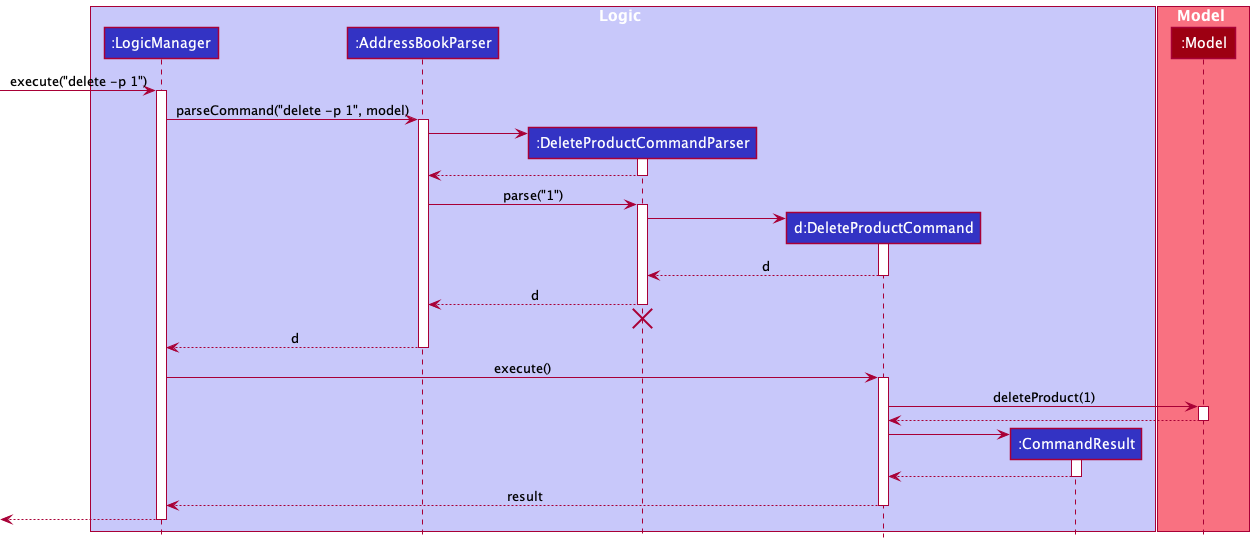

The diagram above was rendered by PlantUML. Its source (embedded in the PNG):
@startuml
!include style.puml

box Logic LOGIC_COLOR_T1
participant ":LogicManager" as LogicManager LOGIC_COLOR
participant ":AddressBookParser" as AddressBookParser LOGIC_COLOR
participant ":DeleteProductCommandParser" as DeleteProductCommandParser LOGIC_COLOR
participant "d:DeleteProductCommand" as DeleteProductCommand LOGIC_COLOR
participant ":CommandResult" as CommandResult LOGIC_COLOR
end box

box Model MODEL_COLOR_T1
participant ":Model" as Model MODEL_COLOR
end box

[-> LogicManager : execute("delete -p 1")
activate LogicManager

LogicManager -> AddressBookParser : parseCommand("delete -p 1", model)
activate AddressBookParser

create DeleteProductCommandParser
AddressBookParser -> DeleteProductCommandParser
activate DeleteProductCommandParser

DeleteProductCommandParser --> AddressBookParser
deactivate DeleteProductCommandParser

AddressBookParser -> DeleteProductCommandParser : parse("1")
activate DeleteProductCommandParser

create DeleteProductCommand
DeleteProductCommandParser -> DeleteProductCommand
activate DeleteProductCommand

DeleteProductCommand --> DeleteProductCommandParser : d
deactivate DeleteProductCommand

DeleteProductCommandParser --> AddressBookParser : d
deactivate DeleteProductCommandParser
'Hidden arrow to position the destroy marker below the end of the activation bar.
DeleteProductCommandParser -[hidden]-> AddressBookParser
destroy DeleteProductCommandParser

AddressBookParser --> LogicManager : d
deactivate AddressBookParser

LogicManager -> DeleteProductCommand : execute()
activate DeleteProductCommand

DeleteProductCommand -> Model : deleteProduct(1)
activate Model

Model --> DeleteProductCommand
deactivate Model

create CommandResult
DeleteProductCommand -> CommandResult
activate CommandResult

CommandResult --> DeleteProductCommand
deactivate CommandResult

DeleteProductCommand --> LogicManager : result
deactivate DeleteProductCommand

[<--LogicManager
deactivate LogicManager
@enduml